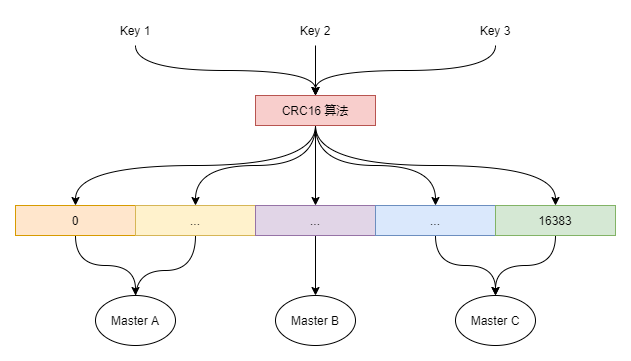

The diagram above was exported from draw.io. Its source (the exported page's mxGraphModel, read from the mxfile embedded in the PNG):
<mxGraphModel dx="1086" dy="846" grid="1" gridSize="10" guides="1" tooltips="1" connect="1" arrows="1" fold="1" page="1" pageScale="1" pageWidth="827" pageHeight="1169" math="0" shadow="0">
  <root>
    <mxCell id="0" />
    <mxCell id="1" parent="0" />
    <mxCell id="Ky5MsWwmEPHfurqqVyD4-17" style="edgeStyle=orthogonalEdgeStyle;curved=1;rounded=0;orthogonalLoop=1;jettySize=auto;html=1;exitX=0.5;exitY=1;exitDx=0;exitDy=0;" edge="1" parent="1" source="Ky5MsWwmEPHfurqqVyD4-1" target="Ky5MsWwmEPHfurqqVyD4-14">
      <mxGeometry relative="1" as="geometry" />
    </mxCell>
    <mxCell id="Ky5MsWwmEPHfurqqVyD4-1" value="0" style="rounded=0;whiteSpace=wrap;html=1;fillColor=#ffe6cc;strokeColor=#d79b00;" vertex="1" parent="1">
      <mxGeometry x="130" y="280" width="120" height="30" as="geometry" />
    </mxCell>
    <mxCell id="Ky5MsWwmEPHfurqqVyD4-9" style="edgeStyle=orthogonalEdgeStyle;rounded=0;orthogonalLoop=1;jettySize=auto;html=1;exitX=0.5;exitY=1;exitDx=0;exitDy=0;entryX=0.5;entryY=0;entryDx=0;entryDy=0;curved=1;" edge="1" parent="1" source="Ky5MsWwmEPHfurqqVyD4-3" target="Ky5MsWwmEPHfurqqVyD4-1">
      <mxGeometry relative="1" as="geometry" />
    </mxCell>
    <mxCell id="Ky5MsWwmEPHfurqqVyD4-10" style="edgeStyle=orthogonalEdgeStyle;curved=1;rounded=0;orthogonalLoop=1;jettySize=auto;html=1;exitX=0.5;exitY=1;exitDx=0;exitDy=0;" edge="1" parent="1" source="Ky5MsWwmEPHfurqqVyD4-3" target="Ky5MsWwmEPHfurqqVyD4-4">
      <mxGeometry relative="1" as="geometry" />
    </mxCell>
    <mxCell id="Ky5MsWwmEPHfurqqVyD4-11" style="edgeStyle=orthogonalEdgeStyle;curved=1;rounded=0;orthogonalLoop=1;jettySize=auto;html=1;exitX=0.5;exitY=1;exitDx=0;exitDy=0;" edge="1" parent="1" source="Ky5MsWwmEPHfurqqVyD4-3" target="Ky5MsWwmEPHfurqqVyD4-6">
      <mxGeometry relative="1" as="geometry" />
    </mxCell>
    <mxCell id="Ky5MsWwmEPHfurqqVyD4-12" style="edgeStyle=orthogonalEdgeStyle;curved=1;rounded=0;orthogonalLoop=1;jettySize=auto;html=1;exitX=0.5;exitY=1;exitDx=0;exitDy=0;" edge="1" parent="1" source="Ky5MsWwmEPHfurqqVyD4-3" target="Ky5MsWwmEPHfurqqVyD4-7">
      <mxGeometry relative="1" as="geometry" />
    </mxCell>
    <mxCell id="Ky5MsWwmEPHfurqqVyD4-13" style="edgeStyle=orthogonalEdgeStyle;curved=1;rounded=0;orthogonalLoop=1;jettySize=auto;html=1;exitX=0.5;exitY=1;exitDx=0;exitDy=0;entryX=0.5;entryY=0;entryDx=0;entryDy=0;" edge="1" parent="1" source="Ky5MsWwmEPHfurqqVyD4-3" target="Ky5MsWwmEPHfurqqVyD4-8">
      <mxGeometry relative="1" as="geometry" />
    </mxCell>
    <mxCell id="Ky5MsWwmEPHfurqqVyD4-3" value="CRC16 算法" style="rounded=0;whiteSpace=wrap;html=1;fillColor=#f8cecc;strokeColor=#b85450;" vertex="1" parent="1">
      <mxGeometry x="370" y="170" width="120" height="30" as="geometry" />
    </mxCell>
    <mxCell id="Ky5MsWwmEPHfurqqVyD4-18" style="edgeStyle=orthogonalEdgeStyle;curved=1;rounded=0;orthogonalLoop=1;jettySize=auto;html=1;exitX=0.5;exitY=1;exitDx=0;exitDy=0;" edge="1" parent="1" source="Ky5MsWwmEPHfurqqVyD4-4">
      <mxGeometry relative="1" as="geometry">
        <mxPoint x="250" y="380" as="targetPoint" />
      </mxGeometry>
    </mxCell>
    <mxCell id="Ky5MsWwmEPHfurqqVyD4-4" value="..." style="rounded=0;whiteSpace=wrap;html=1;fillColor=#fff2cc;strokeColor=#d6b656;" vertex="1" parent="1">
      <mxGeometry x="250" y="280" width="120" height="30" as="geometry" />
    </mxCell>
    <mxCell id="Ky5MsWwmEPHfurqqVyD4-19" style="edgeStyle=orthogonalEdgeStyle;curved=1;rounded=0;orthogonalLoop=1;jettySize=auto;html=1;exitX=0.5;exitY=1;exitDx=0;exitDy=0;" edge="1" parent="1" source="Ky5MsWwmEPHfurqqVyD4-6" target="Ky5MsWwmEPHfurqqVyD4-15">
      <mxGeometry relative="1" as="geometry" />
    </mxCell>
    <mxCell id="Ky5MsWwmEPHfurqqVyD4-6" value="..." style="rounded=0;whiteSpace=wrap;html=1;fillColor=#e1d5e7;strokeColor=#9673a6;" vertex="1" parent="1">
      <mxGeometry x="370" y="280" width="120" height="30" as="geometry" />
    </mxCell>
    <mxCell id="Ky5MsWwmEPHfurqqVyD4-20" style="edgeStyle=orthogonalEdgeStyle;curved=1;rounded=0;orthogonalLoop=1;jettySize=auto;html=1;exitX=0.5;exitY=1;exitDx=0;exitDy=0;" edge="1" parent="1" source="Ky5MsWwmEPHfurqqVyD4-7" target="Ky5MsWwmEPHfurqqVyD4-16">
      <mxGeometry relative="1" as="geometry" />
    </mxCell>
    <mxCell id="Ky5MsWwmEPHfurqqVyD4-7" value="..." style="rounded=0;whiteSpace=wrap;html=1;fillColor=#dae8fc;strokeColor=#6c8ebf;" vertex="1" parent="1">
      <mxGeometry x="490" y="280" width="120" height="30" as="geometry" />
    </mxCell>
    <mxCell id="Ky5MsWwmEPHfurqqVyD4-21" style="edgeStyle=orthogonalEdgeStyle;curved=1;rounded=0;orthogonalLoop=1;jettySize=auto;html=1;exitX=0.5;exitY=1;exitDx=0;exitDy=0;entryX=0.5;entryY=0;entryDx=0;entryDy=0;" edge="1" parent="1" source="Ky5MsWwmEPHfurqqVyD4-8" target="Ky5MsWwmEPHfurqqVyD4-16">
      <mxGeometry relative="1" as="geometry" />
    </mxCell>
    <mxCell id="Ky5MsWwmEPHfurqqVyD4-8" value="16383" style="rounded=0;whiteSpace=wrap;html=1;fillColor=#d5e8d4;strokeColor=#82b366;" vertex="1" parent="1">
      <mxGeometry x="610" y="280" width="120" height="30" as="geometry" />
    </mxCell>
    <mxCell id="Ky5MsWwmEPHfurqqVyD4-14" value="Master A" style="ellipse;whiteSpace=wrap;html=1;" vertex="1" parent="1">
      <mxGeometry x="210" y="370" width="80" height="50" as="geometry" />
    </mxCell>
    <mxCell id="Ky5MsWwmEPHfurqqVyD4-15" value="Master B" style="ellipse;whiteSpace=wrap;html=1;" vertex="1" parent="1">
      <mxGeometry x="390" y="370" width="80" height="50" as="geometry" />
    </mxCell>
    <mxCell id="Ky5MsWwmEPHfurqqVyD4-16" value="Master C" style="ellipse;whiteSpace=wrap;html=1;" vertex="1" parent="1">
      <mxGeometry x="570" y="370" width="80" height="50" as="geometry" />
    </mxCell>
    <mxCell id="Ky5MsWwmEPHfurqqVyD4-25" style="edgeStyle=orthogonalEdgeStyle;curved=1;rounded=0;orthogonalLoop=1;jettySize=auto;html=1;exitX=0.5;exitY=1;exitDx=0;exitDy=0;entryX=0.5;entryY=0;entryDx=0;entryDy=0;" edge="1" parent="1" source="Ky5MsWwmEPHfurqqVyD4-22" target="Ky5MsWwmEPHfurqqVyD4-3">
      <mxGeometry relative="1" as="geometry" />
    </mxCell>
    <mxCell id="Ky5MsWwmEPHfurqqVyD4-22" value="Key 1" style="text;html=1;strokeColor=none;fillColor=none;align=center;verticalAlign=middle;whiteSpace=wrap;rounded=0;" vertex="1" parent="1">
      <mxGeometry x="220" y="90" width="60" height="30" as="geometry" />
    </mxCell>
    <mxCell id="Ky5MsWwmEPHfurqqVyD4-26" style="edgeStyle=orthogonalEdgeStyle;curved=1;rounded=0;orthogonalLoop=1;jettySize=auto;html=1;exitX=0.5;exitY=1;exitDx=0;exitDy=0;entryX=0.5;entryY=0;entryDx=0;entryDy=0;" edge="1" parent="1" source="Ky5MsWwmEPHfurqqVyD4-23" target="Ky5MsWwmEPHfurqqVyD4-3">
      <mxGeometry relative="1" as="geometry" />
    </mxCell>
    <mxCell id="Ky5MsWwmEPHfurqqVyD4-23" value="Key 2" style="text;html=1;strokeColor=none;fillColor=none;align=center;verticalAlign=middle;whiteSpace=wrap;rounded=0;" vertex="1" parent="1">
      <mxGeometry x="400" y="90" width="60" height="30" as="geometry" />
    </mxCell>
    <mxCell id="Ky5MsWwmEPHfurqqVyD4-27" style="edgeStyle=orthogonalEdgeStyle;curved=1;rounded=0;orthogonalLoop=1;jettySize=auto;html=1;exitX=0.5;exitY=1;exitDx=0;exitDy=0;entryX=0.5;entryY=0;entryDx=0;entryDy=0;" edge="1" parent="1" source="Ky5MsWwmEPHfurqqVyD4-24" target="Ky5MsWwmEPHfurqqVyD4-3">
      <mxGeometry relative="1" as="geometry" />
    </mxCell>
    <mxCell id="Ky5MsWwmEPHfurqqVyD4-24" value="Key 3" style="text;html=1;strokeColor=none;fillColor=none;align=center;verticalAlign=middle;whiteSpace=wrap;rounded=0;" vertex="1" parent="1">
      <mxGeometry x="580" y="90" width="60" height="30" as="geometry" />
    </mxCell>
  </root>
</mxGraphModel>